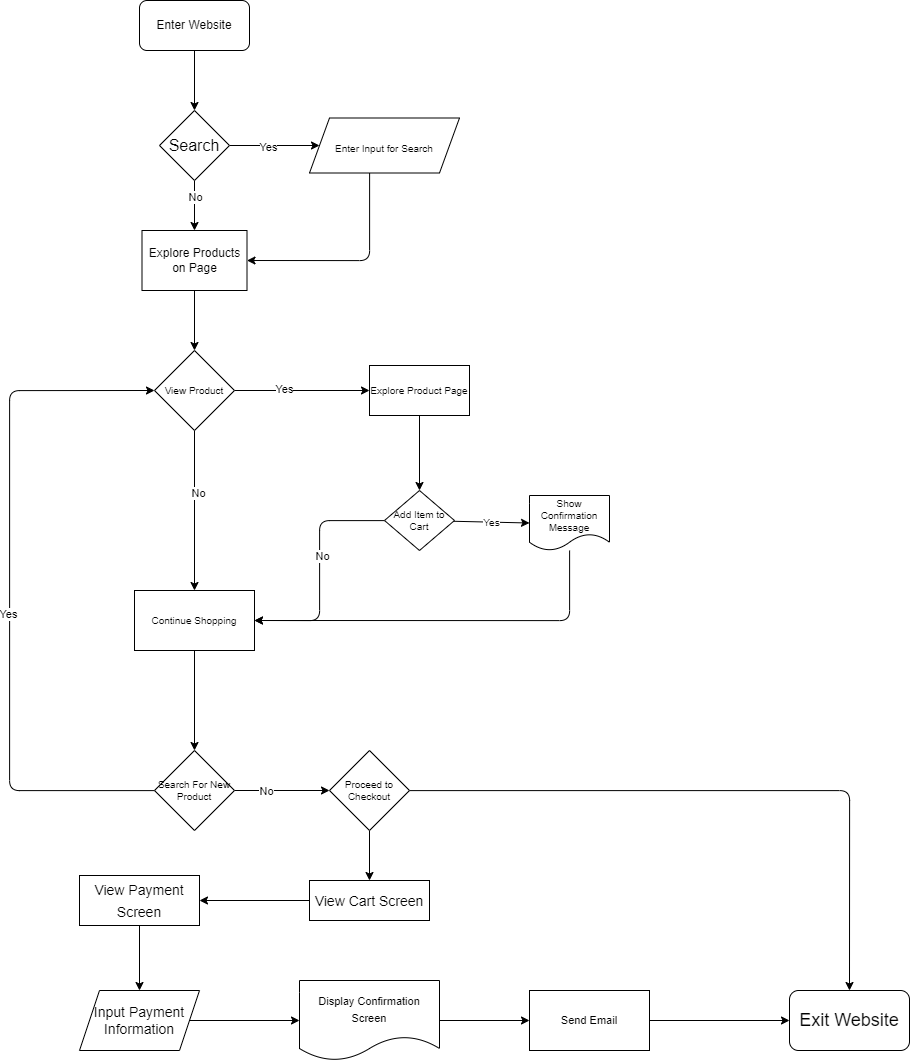

The diagram above was exported from draw.io. Its source (the exported page's mxGraphModel, read from the mxfile embedded in the PNG):
<mxGraphModel dx="2407" dy="1167" grid="1" gridSize="10" guides="1" tooltips="1" connect="1" arrows="1" fold="1" page="1" pageScale="1" pageWidth="850" pageHeight="1100" math="0" shadow="0">
  <root>
    <mxCell id="0" />
    <mxCell id="1" parent="0" />
    <mxCell id="2" style="edgeStyle=none;html=1;entryX=0.5;entryY=0;entryDx=0;entryDy=0;" edge="1" parent="1" source="3" target="8">
      <mxGeometry relative="1" as="geometry" />
    </mxCell>
    <mxCell id="3" value="Enter Website" style="rounded=1;whiteSpace=wrap;html=1;" vertex="1" parent="1">
      <mxGeometry x="210" y="20" width="110" height="50" as="geometry" />
    </mxCell>
    <mxCell id="4" style="edgeStyle=none;html=1;entryX=0;entryY=0.5;entryDx=0;entryDy=0;" edge="1" parent="1" source="8">
      <mxGeometry relative="1" as="geometry">
        <mxPoint x="390" y="165" as="targetPoint" />
      </mxGeometry>
    </mxCell>
    <mxCell id="5" value="Yes" style="edgeLabel;html=1;align=center;verticalAlign=middle;resizable=0;points=[];fontSize=11;" vertex="1" connectable="0" parent="4">
      <mxGeometry x="-0.157" y="-1" relative="1" as="geometry">
        <mxPoint as="offset" />
      </mxGeometry>
    </mxCell>
    <mxCell id="6" style="edgeStyle=none;html=1;entryX=0.5;entryY=0;entryDx=0;entryDy=0;fontSize=12;" edge="1" parent="1" source="8" target="10">
      <mxGeometry relative="1" as="geometry" />
    </mxCell>
    <mxCell id="7" value="No" style="edgeLabel;html=1;align=center;verticalAlign=middle;resizable=0;points=[];fontSize=11;" vertex="1" connectable="0" parent="6">
      <mxGeometry x="-0.3394" relative="1" as="geometry">
        <mxPoint as="offset" />
      </mxGeometry>
    </mxCell>
    <mxCell id="8" value="&lt;font size=&quot;3&quot;&gt;Search&lt;/font&gt;" style="rhombus;whiteSpace=wrap;html=1;" vertex="1" parent="1">
      <mxGeometry x="230" y="130" width="70" height="70" as="geometry" />
    </mxCell>
    <mxCell id="9" style="edgeStyle=none;html=1;entryX=0.5;entryY=0;entryDx=0;entryDy=0;fontSize=10;" edge="1" parent="1" source="10" target="17">
      <mxGeometry relative="1" as="geometry" />
    </mxCell>
    <mxCell id="10" value="Explore Products on Page" style="rounded=0;whiteSpace=wrap;html=1;fontSize=12;direction=east;" vertex="1" parent="1">
      <mxGeometry x="212.5" y="250" width="105" height="60" as="geometry" />
    </mxCell>
    <mxCell id="11" style="edgeStyle=orthogonalEdgeStyle;html=1;entryX=1;entryY=0.5;entryDx=0;entryDy=0;fontSize=10;" edge="1" parent="1" source="12" target="10">
      <mxGeometry relative="1" as="geometry">
        <Array as="points">
          <mxPoint x="440" y="280" />
        </Array>
      </mxGeometry>
    </mxCell>
    <mxCell id="12" value="&lt;font style=&quot;font-size: 10px&quot;&gt;Enter &lt;font style=&quot;font-size: 10px&quot;&gt;Input &lt;/font&gt;for Search&lt;/font&gt;" style="shape=parallelogram;perimeter=parallelogramPerimeter;whiteSpace=wrap;html=1;fixedSize=1;fontSize=22;" vertex="1" parent="1">
      <mxGeometry x="380" y="137.5" width="150" height="55" as="geometry" />
    </mxCell>
    <mxCell id="13" style="edgeStyle=none;html=1;exitX=0.5;exitY=1;exitDx=0;exitDy=0;fontSize=10;" edge="1" parent="1" source="17" target="19">
      <mxGeometry relative="1" as="geometry">
        <mxPoint x="265.2380952380952" y="640" as="targetPoint" />
      </mxGeometry>
    </mxCell>
    <mxCell id="14" value="No" style="edgeLabel;html=1;align=center;verticalAlign=middle;resizable=0;points=[];fontSize=11;" vertex="1" connectable="0" parent="13">
      <mxGeometry x="-0.2137" y="3" relative="1" as="geometry">
        <mxPoint as="offset" />
      </mxGeometry>
    </mxCell>
    <mxCell id="15" style="edgeStyle=none;html=1;entryX=0;entryY=0.5;entryDx=0;entryDy=0;fontSize=10;" edge="1" parent="1" source="17" target="21">
      <mxGeometry relative="1" as="geometry" />
    </mxCell>
    <mxCell id="16" value="Yes" style="edgeLabel;html=1;align=center;verticalAlign=middle;resizable=0;points=[];fontSize=11;" vertex="1" connectable="0" parent="15">
      <mxGeometry x="-0.2636" y="2" relative="1" as="geometry">
        <mxPoint as="offset" />
      </mxGeometry>
    </mxCell>
    <mxCell id="17" value="View Product" style="rhombus;whiteSpace=wrap;html=1;fontSize=10;" vertex="1" parent="1">
      <mxGeometry x="225" y="370" width="80" height="80" as="geometry" />
    </mxCell>
    <mxCell id="18" style="edgeStyle=none;html=1;fontSize=10;entryX=0.5;entryY=0;entryDx=0;entryDy=0;" edge="1" parent="1" source="19" target="32">
      <mxGeometry relative="1" as="geometry">
        <mxPoint x="264.9980952380952" y="760" as="targetPoint" />
      </mxGeometry>
    </mxCell>
    <mxCell id="19" value="Continue Shopping" style="rounded=0;whiteSpace=wrap;html=1;fontSize=10;" vertex="1" parent="1">
      <mxGeometry x="204.99809523809517" y="610" width="120" height="60" as="geometry" />
    </mxCell>
    <mxCell id="20" style="edgeStyle=none;html=1;entryX=0.5;entryY=0;entryDx=0;entryDy=0;fontSize=10;" edge="1" parent="1" source="21" target="25">
      <mxGeometry relative="1" as="geometry" />
    </mxCell>
    <mxCell id="21" value="Explore Product Page" style="rounded=0;whiteSpace=wrap;html=1;fontSize=10;" vertex="1" parent="1">
      <mxGeometry x="440" y="385" width="100" height="50" as="geometry" />
    </mxCell>
    <mxCell id="22" value="Yes" style="edgeStyle=none;html=1;entryX=0;entryY=0.5;entryDx=0;entryDy=0;fontSize=10;" edge="1" parent="1" source="25" target="27">
      <mxGeometry relative="1" as="geometry" />
    </mxCell>
    <mxCell id="23" style="edgeStyle=orthogonalEdgeStyle;html=1;entryX=1;entryY=0.5;entryDx=0;entryDy=0;fontSize=10;" edge="1" parent="1" source="25" target="19">
      <mxGeometry relative="1" as="geometry" />
    </mxCell>
    <mxCell id="24" value="No" style="edgeLabel;html=1;align=center;verticalAlign=middle;resizable=0;points=[];fontSize=11;" vertex="1" connectable="0" parent="23">
      <mxGeometry x="-0.1322" y="2" relative="1" as="geometry">
        <mxPoint as="offset" />
      </mxGeometry>
    </mxCell>
    <mxCell id="25" value="Add Item to Cart" style="rhombus;whiteSpace=wrap;html=1;fontSize=10;" vertex="1" parent="1">
      <mxGeometry x="455" y="510" width="70" height="60" as="geometry" />
    </mxCell>
    <mxCell id="26" style="edgeStyle=orthogonalEdgeStyle;html=1;entryX=1;entryY=0.5;entryDx=0;entryDy=0;fontSize=10;" edge="1" parent="1" source="27" target="19">
      <mxGeometry relative="1" as="geometry">
        <Array as="points">
          <mxPoint x="640" y="640" />
        </Array>
      </mxGeometry>
    </mxCell>
    <mxCell id="27" value="Show Confirmation Message" style="shape=document;whiteSpace=wrap;html=1;boundedLbl=1;fontSize=10;" vertex="1" parent="1">
      <mxGeometry x="600" y="515" width="80" height="55" as="geometry" />
    </mxCell>
    <mxCell id="28" style="edgeStyle=orthogonalEdgeStyle;html=1;entryX=0;entryY=0.5;entryDx=0;entryDy=0;fontSize=10;" edge="1" parent="1" source="32" target="17">
      <mxGeometry relative="1" as="geometry">
        <Array as="points">
          <mxPoint x="80" y="810" />
          <mxPoint x="80" y="410" />
        </Array>
      </mxGeometry>
    </mxCell>
    <mxCell id="29" value="Yes" style="edgeLabel;html=1;align=center;verticalAlign=middle;resizable=0;points=[];fontSize=11;" vertex="1" connectable="0" parent="28">
      <mxGeometry x="-0.0667" y="2" relative="1" as="geometry">
        <mxPoint as="offset" />
      </mxGeometry>
    </mxCell>
    <mxCell id="30" style="edgeStyle=orthogonalEdgeStyle;html=1;entryX=0;entryY=0.5;entryDx=0;entryDy=0;fontSize=10;" edge="1" parent="1" source="32" target="35">
      <mxGeometry relative="1" as="geometry" />
    </mxCell>
    <mxCell id="31" value="No" style="edgeLabel;html=1;align=center;verticalAlign=middle;resizable=0;points=[];fontSize=11;" vertex="1" connectable="0" parent="30">
      <mxGeometry x="-0.3221" relative="1" as="geometry">
        <mxPoint as="offset" />
      </mxGeometry>
    </mxCell>
    <mxCell id="32" value="Search For New Product" style="rhombus;whiteSpace=wrap;html=1;fontSize=10;" vertex="1" parent="1">
      <mxGeometry x="225" y="770" width="80" height="80" as="geometry" />
    </mxCell>
    <mxCell id="33" style="edgeStyle=orthogonalEdgeStyle;html=1;entryX=0.5;entryY=0;entryDx=0;entryDy=0;fontSize=18;" edge="1" parent="1" source="35" target="36">
      <mxGeometry relative="1" as="geometry" />
    </mxCell>
    <mxCell id="34" style="edgeStyle=orthogonalEdgeStyle;html=1;entryX=0.5;entryY=0;entryDx=0;entryDy=0;fontSize=18;" edge="1" parent="1" source="35" target="38">
      <mxGeometry relative="1" as="geometry" />
    </mxCell>
    <mxCell id="35" value="Proceed to Checkout" style="rhombus;whiteSpace=wrap;html=1;fontSize=10;" vertex="1" parent="1">
      <mxGeometry x="400" y="770" width="80" height="80" as="geometry" />
    </mxCell>
    <mxCell id="36" value="&lt;font style=&quot;font-size: 18px&quot;&gt;Exit Website&lt;/font&gt;" style="rounded=1;whiteSpace=wrap;html=1;fontSize=10;" vertex="1" parent="1">
      <mxGeometry x="860" y="1010" width="120" height="60" as="geometry" />
    </mxCell>
    <mxCell id="37" style="edgeStyle=orthogonalEdgeStyle;html=1;entryX=1;entryY=0.5;entryDx=0;entryDy=0;fontSize=18;" edge="1" parent="1" source="38" target="40">
      <mxGeometry relative="1" as="geometry" />
    </mxCell>
    <mxCell id="38" value="&lt;font style=&quot;font-size: 14px&quot;&gt;View Cart Screen&lt;/font&gt;" style="rounded=0;whiteSpace=wrap;html=1;fontSize=18;" vertex="1" parent="1">
      <mxGeometry x="380" y="900" width="120" height="40" as="geometry" />
    </mxCell>
    <mxCell id="39" style="edgeStyle=orthogonalEdgeStyle;html=1;entryX=0.5;entryY=0;entryDx=0;entryDy=0;fontSize=14;" edge="1" parent="1" source="40" target="42">
      <mxGeometry relative="1" as="geometry" />
    </mxCell>
    <mxCell id="40" value="&lt;font style=&quot;font-size: 14px&quot;&gt;View Payment Screen&lt;/font&gt;" style="rounded=0;whiteSpace=wrap;html=1;fontSize=18;" vertex="1" parent="1">
      <mxGeometry x="150" y="895" width="120" height="50" as="geometry" />
    </mxCell>
    <mxCell id="41" style="edgeStyle=orthogonalEdgeStyle;html=1;entryX=0;entryY=0.5;entryDx=0;entryDy=0;fontSize=14;" edge="1" parent="1" source="42" target="44">
      <mxGeometry relative="1" as="geometry" />
    </mxCell>
    <mxCell id="42" value="Input Payment Information" style="shape=parallelogram;perimeter=parallelogramPerimeter;whiteSpace=wrap;html=1;fixedSize=1;fontSize=14;" vertex="1" parent="1">
      <mxGeometry x="150" y="1010" width="120" height="60" as="geometry" />
    </mxCell>
    <mxCell id="43" style="edgeStyle=orthogonalEdgeStyle;html=1;entryX=0;entryY=0.5;entryDx=0;entryDy=0;fontSize=11;" edge="1" parent="1" source="44" target="46">
      <mxGeometry relative="1" as="geometry" />
    </mxCell>
    <mxCell id="44" value="&lt;font style=&quot;font-size: 11px&quot;&gt;Display Confirmation Screen&lt;/font&gt;" style="shape=document;whiteSpace=wrap;html=1;boundedLbl=1;fontSize=14;" vertex="1" parent="1">
      <mxGeometry x="370" y="1000" width="140" height="80" as="geometry" />
    </mxCell>
    <mxCell id="45" style="edgeStyle=orthogonalEdgeStyle;html=1;entryX=0;entryY=0.5;entryDx=0;entryDy=0;fontSize=11;" edge="1" parent="1" source="46" target="36">
      <mxGeometry relative="1" as="geometry" />
    </mxCell>
    <mxCell id="46" value="Send Email" style="rounded=0;whiteSpace=wrap;html=1;fontSize=11;" vertex="1" parent="1">
      <mxGeometry x="600" y="1010" width="120" height="60" as="geometry" />
    </mxCell>
  </root>
</mxGraphModel>